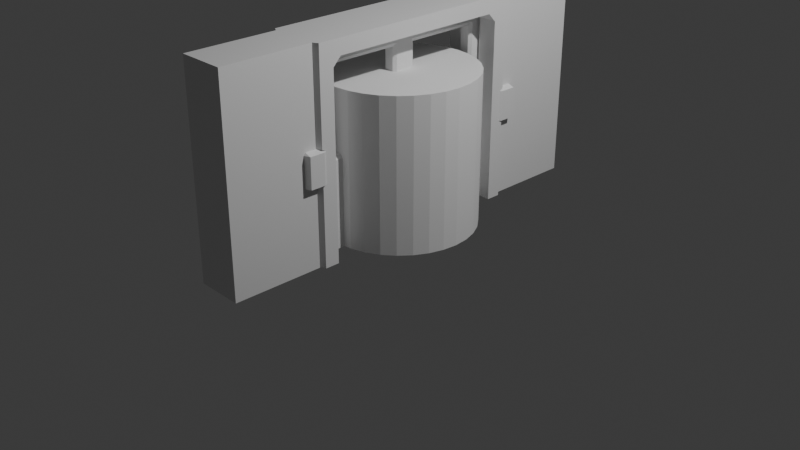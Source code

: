 # Source: Door_1.blend  (saved by Blender 5.2.45; exported with 4.5.12 LTS)
import bpy
from mathutils import Matrix  # noqa: F401  (used for matrix-valued properties, if any)

bpy.ops.wm.read_factory_settings(use_empty=True)
scene = bpy.context.scene
scene.name = 'Scene'

# ---- collections
col_collection = bpy.data.collections.new('Collection'); scene.collection.children.link(col_collection)

# ---- materials (node trees are filled in below, after node groups)
mat_material = bpy.data.materials.new('Material')
mat_material.alpha_threshold = 0.0
mat_material.use_backface_culling_lightprobe_volume = False
mat_material.roughness = 0.5
mat_material.line_color = (0.0, 0.0, 0.0, 1.0)

# ---- material node trees
mat_material.use_nodes = True; mat_material.node_tree.nodes.clear()
_N = mat_material.node_tree.nodes; _L = mat_material.node_tree.links
n0 = _N.new('ShaderNodeOutputMaterial'); n0.name = 'Material Output'; n0.location = (200, 100)
n1 = _N.new('ShaderNodeBsdfPrincipled'); n1.name = 'Principled BSDF'; n1.location = (-200, 100)
n1.inputs[10].default_value = 0.005
_L.new(n1.outputs[0], n0.inputs[0])
n0.is_active_output = True

# ---- world
world_world = bpy.data.worlds.new('World'); scene.world = world_world
world_world.use_nodes = True; world_world.node_tree.nodes.clear()
_N = world_world.node_tree.nodes; _L = world_world.node_tree.links
n0 = _N.new('ShaderNodeOutputWorld'); n0.name = 'World Output'; n0.location = (200, 100)
n1 = _N.new('ShaderNodeBackground'); n1.name = 'Background'; n1.location = (-200, 100)
n1.inputs[0].default_value = (0.05088, 0.05088, 0.05088, 1.0)
_L.new(n1.outputs[0], n0.inputs[0])
n0.is_active_output = True
world_world.color = (0.05088, 0.05088, 0.05088)
world_world.sun_shadow_jitter_overblur = 0.0

# ---- cameras
cam_camera = bpy.data.cameras.new('Camera')
cam_camera.clip_end = 100.0
cam_camera.ortho_scale = 7.314

# ---- lights
light_light = bpy.data.lights.new('Light', 'POINT')
light_light.energy = 1000.0
light_light.shadow_soft_size = 0.1

# ---- meshes
me_cube = bpy.data.meshes.new('Cube')
me_cube.from_pydata([(1.0, 1.0, -0.9946), (0.3333, 1.0, -0.9946), (1.0, 1.15, -0.9946), (1.0, 1.15, 0.875), (1.0, 1.0, 1.025), (1.0, 1.15, 1.025), (1.0, 0.0, 0.875), (1.0, 0.0, 1.025), (1.0, 0.9165, 0.875), (1.0, 1.0, 0.7915), (1.0, 1.083, 0.875), (1.0, 1.0, 0.9585), (0.3333, 1.15, -0.9946), (0.3333, 1.0, 1.025), (0.3333, 1.15, 1.025), (0.3333, 0.0, 1.025), (0.3333, 0.0, 0.875), (0.3333, 0.9165, 0.875), (0.3333, 1.0, 0.7915), (0.3333, 1.039, -0.9946), (0.3333, 0.0, 0.9138), (0.3333, 0.9553, 0.9138), (0.3333, 1.039, 0.8303), (0.3333, 2.11, -0.9946), (0.8245, 2.11, -0.9946), (0.8245, 2.11, 0.875), (0.3333, 2.11, 0.875), (0.3333, 2.11, 1.025), (0.8245, 2.11, 1.025), (0.3333, 1.179, -0.9946), (0.8245, 1.179, 0.875), (0.8245, 1.179, -0.9946), (0.3333, 1.179, 1.025), (0.8245, 1.179, 1.025), (0.0, 1.0, 1.025), (0.0, 1.15, -0.9946), (0.0, 1.15, 1.025), (0.0, 0.0, 1.025), (0.0, 2.11, -0.9946), (0.0, 1.039, -0.9946), (0.0, 0.0, 0.9138), (0.0, 0.9553, 0.9138), (0.0, 1.039, 0.8303), (0.0, 2.11, 0.875), (0.0, 2.11, 1.025), (0.0, 1.179, 1.025), (0.0, 1.179, -0.9946), (1.0, 1.11, -0.05978), (0.8245, 2.11, -0.05978), (0.3333, 2.11, -0.05978), (1.055, 1.139, -0.05978), (0.0, 2.11, -0.05978), (1.0, 1.0, -0.07182), (0.3333, 1.0, -0.07182), (0.3333, 1.039, -0.05242), (0.0, 1.039, -0.05242), (1.055, 1.139, 0.0959), (1.0, 1.11, 0.0959), (0.8245, 2.11, 0.0959), (0.3333, 2.11, 0.0959), (0.0, 2.11, 0.0959), (1.0, 1.0, -0.5332), (0.3333, 1.0, -0.5332), (0.3333, 1.039, -0.5235), (0.0, 1.039, -0.5235), (1.0, 1.11, -0.2027), (0.8245, 2.11, -0.2027), (0.3333, 2.11, -0.2027), (0.0, 2.11, -0.2027), (1.055, 1.139, -0.2027), (0.8245, 1.294, -0.9946), (0.3333, 1.294, 1.025), (0.3333, 1.294, -0.9946), (0.8245, 1.294, 0.875), (0.8245, 1.294, 1.025), (0.0, 1.294, 1.025), (0.0, 1.294, -0.9946), (1.055, 1.294, -0.05978), (1.055, 1.294, 0.0959), (1.055, 1.294, -0.2027), (0.8245, 1.179, 0.1173), (1.0, 1.15, 0.1173), (0.8245, 2.11, 0.1173), (0.3333, 2.11, 0.1173), (0.0, 2.11, 0.1173), (0.8245, 1.294, 0.1173), (1.0, 1.15, -0.2186), (0.8245, 2.11, -0.2186), (0.3333, 2.11, -0.2186), (0.0, 2.11, -0.2186), (0.8245, 1.179, -0.2186), (0.8245, 1.294, -0.2186), (0.8245, 1.313, -0.9946), (0.3333, 1.313, 1.025), (0.0, 1.313, 1.025), (0.0, 1.313, -0.9946), (0.8245, 1.313, -0.05978), (0.8245, 1.313, 0.0959), (0.8245, 1.313, -0.2027), (0.3333, 1.313, -0.9946), (0.8245, 1.313, 0.875), (0.8245, 1.313, 1.025), (0.8245, 1.313, 0.1173), (0.8245, 1.313, -0.2186)], [], [(4, 13, 15, 7), (8, 6, 16, 17), (17, 16, 20, 21), (13, 4, 5, 14), (8, 17, 18, 9), (18, 17, 21, 22), (25, 26, 27, 28), (8, 9, 10, 11), (62, 1, 0, 61), (10, 9, 52, 61, 0, 2, 86, 65, 47, 57, 81, 3), (11, 10, 3, 5, 4), (6, 8, 11, 4, 7), (34, 13, 14, 36), (0, 1, 12, 2), (83, 26, 25, 82), (103, 92, 24, 87), (94, 93, 27, 44), (64, 39, 19, 63), (53, 18, 22, 54), (84, 43, 26, 83), (92, 99, 23, 24), (101, 100, 25, 28), (93, 101, 28, 27), (14, 5, 33, 32), (5, 3, 30, 33), (2, 12, 29, 31), (36, 14, 32, 45), (86, 2, 31, 90), (35, 12, 19, 39), (12, 35, 46, 29), (26, 43, 44, 27), (21, 20, 40, 41), (21, 41, 42, 22), (99, 95, 38, 23), (13, 34, 37, 15), (57, 47, 50, 56), (68, 51, 49, 67), (97, 96, 48, 58), (67, 49, 48, 66), (62, 53, 54, 63), (42, 55, 54, 22), (18, 53, 52, 9), (102, 97, 58, 82), (81, 57, 56, 80), (51, 60, 59, 49), (49, 59, 58, 48), (1, 62, 63, 19), (55, 64, 63, 54), (53, 62, 61, 52), (88, 67, 66, 87), (89, 68, 67, 88), (47, 65, 69, 50), (96, 98, 66, 48), (50, 69, 79, 77), (80, 56, 78, 85), (56, 50, 77, 78), (29, 46, 76, 72), (32, 33, 74, 71), (33, 30, 73, 74), (31, 29, 72, 70), (45, 32, 71, 75), (90, 31, 70, 91), (30, 80, 85, 73), (3, 81, 80, 30), (100, 102, 82, 25), (60, 84, 83, 59), (59, 83, 82, 58), (69, 90, 91, 79), (38, 89, 88, 23), (23, 88, 87, 24), (65, 86, 90, 69), (98, 103, 87, 66), (79, 91, 98), (73, 85, 102, 100), (77, 79, 98, 96), (102, 85, 97), (78, 77, 96, 97), (72, 76, 95, 99), (71, 74, 101, 93), (74, 73, 100, 101), (70, 72, 99, 92), (75, 71, 93, 94), (91, 70, 92, 103), (85, 78, 97), (103, 98, 91)])
_uv = me_cube.uv_layers.new(name='UVMap')
_uv.uv.foreach_set('vector', [0.625, 0.5, 0.7083, 0.5, 0.7083, 0.625, 0.625, 0.625, 0.625, 0.5104, 0.625, 0.625, 0.625, 0.4583, 0.625, 0.421, 0.625, 0.421, 0.625, 0.4583, 0.625, 0.4583, 0.625, 0.421, 0.7083, 0.5, 0.625, 0.5, 0.625, 0.5, 0.7083, 0.5, 0.625, 0.5104, 0.625, 0.421, 0.6163, 0.4167, 0.6172, 0.5, 0.6163, 0.4167, 0.625, 0.421, 0.625, 0.421, 0.6163, 0.4167, 0.625, 0.5, 0.625, 0.4167, 0.625, 0.4167, 0.625, 0.5, 0.625, 0.5104, 0.6172, 0.5, 0.625, 0.5, 0.625, 0.5, 0.4353, 0.4167, 0.375, 0.4167, 0.375, 0.5, 0.4355, 0.5, 0.625, 0.5, 0.6172, 0.5, 0.4961, 0.5, 0.4355, 0.5, 0.375, 0.5, 0.375, 0.5, 0.4788, 0.5, 0.4809, 0.5, 0.5, 0.5, 0.5208, 0.5, 0.5237, 0.5, 0.625, 0.5, 0.625, 0.5, 0.625, 0.5, 0.625, 0.5, 0.625, 0.5, 0.625, 0.5, 0.625, 0.625, 0.625, 0.5104, 0.625, 0.5, 0.625, 0.5, 0.625, 0.625, 0.75, 0.5, 0.7083, 0.5, 0.7083, 0.5, 0.75, 0.5, 0.375, 0.5, 0.2917, 0.5, 0.2917, 0.5, 0.375, 0.5, 0.5237, 0.4167, 0.625, 0.4167, 0.625, 0.5, 0.5237, 0.5, 0.4788, 0.5, 0.375, 0.5, 0.375, 0.5, 0.4788, 0.5, 0.75, 0.5, 0.7083, 0.5, 0.7083, 0.5, 0.75, 0.5, 0.4352, 0.375, 0.375, 0.375, 0.375, 0.4167, 0.4353, 0.4167, 0.4957, 0.4167, 0.6163, 0.4167, 0.6163, 0.4167, 0.4957, 0.4167, 0.5237, 0.375, 0.625, 0.375, 0.625, 0.4167, 0.5237, 0.4167, 0.375, 0.5, 0.2917, 0.5, 0.2917, 0.5, 0.375, 0.5, 0.625, 0.5, 0.625, 0.5, 0.625, 0.5, 0.625, 0.5, 0.7083, 0.5, 0.625, 0.5, 0.625, 0.5, 0.7083, 0.5, 0.7083, 0.5, 0.625, 0.5, 0.625, 0.5, 0.7083, 0.5, 0.625, 0.5, 0.625, 0.5, 0.625, 0.5, 0.625, 0.5, 0.375, 0.5, 0.2917, 0.5, 0.2917, 0.5, 0.375, 0.5, 0.75, 0.5, 0.7083, 0.5, 0.7083, 0.5, 0.75, 0.5, 0.4788, 0.5, 0.375, 0.5, 0.375, 0.5, 0.4788, 0.5, 0.0, 0.0, 0.0, 0.0, 0.375, 0.4167, 0.375, 0.375, 0.0, 0.0, 0.0, 0.0, 0.0, 0.0, 0.0, 0.0, 0.625, 0.4167, 0.625, 0.375, 0.625, 0.375, 0.625, 0.4167, 0.625, 0.421, 0.625, 0.4583, 0.625, 0.375, 0.625, 0.3763, 0.625, 0.421, 0.625, 0.3763, 0.6159, 0.375, 0.6163, 0.4167, 0.0, 0.0, 0.0, 0.0, 0.0, 0.0, 0.0, 0.0, 0.7083, 0.5, 0.75, 0.5, 0.75, 0.625, 0.7083, 0.625, 0.5208, 0.5, 0.5, 0.5, 0.5, 0.5, 0.5208, 0.5, 0.4809, 0.375, 0.5, 0.375, 0.5, 0.4167, 0.4809, 0.4167, 0.5208, 0.5, 0.5, 0.5, 0.5, 0.5, 0.5208, 0.5, 0.4809, 0.4167, 0.5, 0.4167, 0.5, 0.5, 0.4809, 0.5, 0.4353, 0.4167, 0.4957, 0.4167, 0.4957, 0.4167, 0.4353, 0.4167, 0.6159, 0.375, 0.4954, 0.375, 0.4957, 0.4167, 0.6163, 0.4167, 0.6163, 0.4167, 0.4957, 0.4167, 0.4961, 0.5, 0.6172, 0.5, 0.5237, 0.5, 0.5208, 0.5, 0.5208, 0.5, 0.5237, 0.5, 0.5237, 0.5, 0.5208, 0.5, 0.5208, 0.5, 0.5237, 0.5, 0.5, 0.375, 0.5208, 0.375, 0.5208, 0.4167, 0.5, 0.4167, 0.5, 0.4167, 0.5208, 0.4167, 0.5208, 0.5, 0.5, 0.5, 0.375, 0.4167, 0.4353, 0.4167, 0.4353, 0.4167, 0.375, 0.4167, 0.4954, 0.375, 0.4352, 0.375, 0.4353, 0.4167, 0.4957, 0.4167, 0.4957, 0.4167, 0.4353, 0.4167, 0.4355, 0.5, 0.4961, 0.5, 0.4788, 0.4167, 0.4809, 0.4167, 0.4809, 0.5, 0.4788, 0.5, 0.4788, 0.375, 0.4809, 0.375, 0.4809, 0.4167, 0.4788, 0.4167, 0.5, 0.5, 0.4809, 0.5, 0.4809, 0.5, 0.5, 0.5, 0.5, 0.5, 0.4809, 0.5, 0.4809, 0.5, 0.5, 0.5, 0.5, 0.5, 0.4809, 0.5, 0.4809, 0.5, 0.5, 0.5, 0.5237, 0.5, 0.5208, 0.5, 0.5208, 0.5, 0.5237, 0.5, 0.5208, 0.5, 0.5, 0.5, 0.5, 0.5, 0.5208, 0.5, 0.0, 0.0, 0.0, 0.0, 0.0, 0.0, 0.0, 0.0, 0.7083, 0.5, 0.625, 0.5, 0.625, 0.5, 0.7083, 0.5, 0.625, 0.5, 0.625, 0.5, 0.625, 0.5, 0.625, 0.5, 0.375, 0.5, 0.2917, 0.5, 0.2917, 0.5, 0.375, 0.5, 0.75, 0.5, 0.7083, 0.5, 0.7083, 0.5, 0.75, 0.5, 0.4788, 0.5, 0.375, 0.5, 0.375, 0.5, 0.4788, 0.5, 0.625, 0.5, 0.5237, 0.5, 0.5237, 0.5, 0.625, 0.5, 0.625, 0.5, 0.5237, 0.5, 0.5237, 0.5, 0.625, 0.5, 0.625, 0.5, 0.5237, 0.5, 0.5237, 0.5, 0.625, 0.5, 0.5208, 0.375, 0.5237, 0.375, 0.5237, 0.4167, 0.5208, 0.4167, 0.5208, 0.4167, 0.5237, 0.4167, 0.5237, 0.5, 0.5208, 0.5, 0.4809, 0.5, 0.4788, 0.5, 0.4788, 0.5, 0.4809, 0.5, 0.375, 0.375, 0.4788, 0.375, 0.4788, 0.4167, 0.375, 0.4167, 0.375, 0.4167, 0.4788, 0.4167, 0.4788, 0.5, 0.375, 0.5, 0.4809, 0.5, 0.4788, 0.5, 0.4788, 0.5, 0.4809, 0.5, 0.4809, 0.5, 0.4788, 0.5, 0.4788, 0.5, 0.4809, 0.5, 0.4809, 0.5, 0.4788, 0.5, 0.4809, 0.5, 0.625, 0.5, 0.5237, 0.5, 0.5237, 0.5, 0.625, 0.5, 0.5, 0.5, 0.4809, 0.5, 0.4809, 0.5, 0.5, 0.5, 0.5237, 0.5, 0.5237, 0.5, 0.5208, 0.5, 0.5208, 0.5, 0.5, 0.5, 0.5, 0.5, 0.5208, 0.5, 0.0, 0.0, 0.0, 0.0, 0.0, 0.0, 0.0, 0.0, 0.7083, 0.5, 0.625, 0.5, 0.625, 0.5, 0.7083, 0.5, 0.625, 0.5, 0.625, 0.5, 0.625, 0.5, 0.625, 0.5, 0.375, 0.5, 0.2917, 0.5, 0.2917, 0.5, 0.375, 0.5, 0.75, 0.5, 0.7083, 0.5, 0.7083, 0.5, 0.75, 0.5, 0.4788, 0.5, 0.375, 0.5, 0.375, 0.5, 0.4788, 0.5, 0.5237, 0.5, 0.5208, 0.5, 0.5208, 0.5, 0.4788, 0.5, 0.4809, 0.5, 0.4788, 0.5])
me_cube.materials.append(mat_material)
me_cube.use_mirror_vertex_groups = False
me_cube.update()
me_cylinder = bpy.data.meshes.new('Cylinder')
me_cylinder.from_pydata([(0.0, 1.0, -1.0), (0.0, 1.0, 1.0), (0.1951, 0.9808, -1.0), (0.1951, 0.9808, 1.0), (0.3827, 0.9239, -1.0), (0.3827, 0.9239, 1.0), (0.5556, 0.8315, -1.0), (0.5556, 0.8315, 1.0), (0.7071, 0.7071, -1.0), (0.7071, 0.7071, 1.0), (0.8315, 0.5556, -1.0), (0.8315, 0.5556, 1.0), (0.9239, 0.3827, -1.0), (0.9239, 0.3827, 1.0), (0.9808, 0.1951, -1.0), (0.9808, 0.1951, 1.0), (1.0, 0.0, -1.0), (1.0, 0.0, 1.0), (0.9808, -0.1951, -1.0), (0.9808, -0.1951, 1.0), (0.9239, -0.3827, -1.0), (0.9239, -0.3827, 1.0), (0.8315, -0.5556, -1.0), (0.8315, -0.5556, 1.0), (0.7071, -0.7071, -1.0), (0.7071, -0.7071, 1.0), (0.5556, -0.8315, -1.0), (0.5556, -0.8315, 1.0), (0.3827, -0.9239, -1.0), (0.3827, -0.9239, 1.0), (0.1951, -0.9808, -1.0), (0.1951, -0.9808, 1.0), (0.0, -1.0, -1.0), (0.0, -1.0, 1.0), (-0.1951, -0.9808, -1.0), (-0.1951, -0.9808, 1.0), (-0.3827, -0.9239, -1.0), (-0.3827, -0.9239, 1.0), (-0.5556, -0.8315, -1.0), (-0.5556, -0.8315, 1.0), (-0.7071, -0.7071, -1.0), (-0.7071, -0.7071, 1.0), (-0.8315, -0.5556, -1.0), (-0.8315, -0.5556, 1.0), (-0.9239, -0.3827, -1.0), (-0.9239, -0.3827, 1.0), (-0.9808, -0.1951, -1.0), (-0.9808, -0.1951, 1.0), (-1.0, 0.0, -1.0), (-1.0, 0.0, 1.0), (-0.9808, 0.1951, -1.0), (-0.9808, 0.1951, 1.0), (-0.9239, 0.3827, -1.0), (-0.9239, 0.3827, 1.0), (-0.8315, 0.5556, -1.0), (-0.8315, 0.5556, 1.0), (-0.7071, 0.7071, -1.0), (-0.7071, 0.7071, 1.0), (-0.5556, 0.8315, -1.0), (-0.5556, 0.8315, 1.0), (-0.3827, 0.9239, -1.0), (-0.3827, 0.9239, 1.0), (-0.1951, 0.9808, -1.0), (-0.1951, 0.9808, 1.0)], [], [(0, 1, 3, 2), (2, 3, 5, 4), (4, 5, 7, 6), (6, 7, 9, 8), (8, 9, 11, 10), (10, 11, 13, 12), (12, 13, 15, 14), (14, 15, 17, 16), (16, 17, 19, 18), (18, 19, 21, 20), (20, 21, 23, 22), (22, 23, 25, 24), (24, 25, 27, 26), (26, 27, 29, 28), (28, 29, 31, 30), (30, 31, 33, 32), (32, 33, 35, 34), (34, 35, 37, 36), (36, 37, 39, 38), (38, 39, 41, 40), (40, 41, 43, 42), (42, 43, 45, 44), (44, 45, 47, 46), (46, 47, 49, 48), (48, 49, 51, 50), (50, 51, 53, 52), (52, 53, 55, 54), (54, 55, 57, 56), (56, 57, 59, 58), (58, 59, 61, 60), (3, 1, 63, 61, 59, 57, 55, 53, 51, 49, 47, 45, 43, 41, 39, 37, 35, 33, 31, 29, 27, 25, 23, 21, 19, 17, 15, 13, 11, 9, 7, 5), (60, 61, 63, 62), (62, 63, 1, 0), (0, 2, 4, 6, 8, 10, 12, 14, 16, 18, 20, 22, 24, 26, 28, 30, 32, 34, 36, 38, 40, 42, 44, 46, 48, 50, 52, 54, 56, 58, 60, 62)])
_uv = me_cylinder.uv_layers.new(name='UVMap')
_uv.uv.foreach_set('vector', [1.0, 0.5, 1.0, 1.0, 0.9688, 1.0, 0.9688, 0.5, 0.9688, 0.5, 0.9688, 1.0, 0.9375, 1.0, 0.9375, 0.5, 0.9375, 0.5, 0.9375, 1.0, 0.9062, 1.0, 0.9062, 0.5, 0.9062, 0.5, 0.9062, 1.0, 0.875, 1.0, 0.875, 0.5, 0.875, 0.5, 0.875, 1.0, 0.8438, 1.0, 0.8438, 0.5, 0.8438, 0.5, 0.8438, 1.0, 0.8125, 1.0, 0.8125, 0.5, 0.8125, 0.5, 0.8125, 1.0, 0.7812, 1.0, 0.7812, 0.5, 0.7812, 0.5, 0.7812, 1.0, 0.75, 1.0, 0.75, 0.5, 0.75, 0.5, 0.75, 1.0, 0.7188, 1.0, 0.7188, 0.5, 0.7188, 0.5, 0.7188, 1.0, 0.6875, 1.0, 0.6875, 0.5, 0.6875, 0.5, 0.6875, 1.0, 0.6562, 1.0, 0.6562, 0.5, 0.6562, 0.5, 0.6562, 1.0, 0.625, 1.0, 0.625, 0.5, 0.625, 0.5, 0.625, 1.0, 0.5938, 1.0, 0.5938, 0.5, 0.5938, 0.5, 0.5938, 1.0, 0.5625, 1.0, 0.5625, 0.5, 0.5625, 0.5, 0.5625, 1.0, 0.5312, 1.0, 0.5312, 0.5, 0.5312, 0.5, 0.5312, 1.0, 0.5, 1.0, 0.5, 0.5, 0.5, 0.5, 0.5, 1.0, 0.4688, 1.0, 0.4688, 0.5, 0.4688, 0.5, 0.4688, 1.0, 0.4375, 1.0, 0.4375, 0.5, 0.4375, 0.5, 0.4375, 1.0, 0.4062, 1.0, 0.4062, 0.5, 0.4062, 0.5, 0.4062, 1.0, 0.375, 1.0, 0.375, 0.5, 0.375, 0.5, 0.375, 1.0, 0.3438, 1.0, 0.3438, 0.5, 0.3438, 0.5, 0.3438, 1.0, 0.3125, 1.0, 0.3125, 0.5, 0.3125, 0.5, 0.3125, 1.0, 0.2812, 1.0, 0.2812, 0.5, 0.2812, 0.5, 0.2812, 1.0, 0.25, 1.0, 0.25, 0.5, 0.25, 0.5, 0.25, 1.0, 0.2188, 1.0, 0.2188, 0.5, 0.2188, 0.5, 0.2188, 1.0, 0.1875, 1.0, 0.1875, 0.5, 0.1875, 0.5, 0.1875, 1.0, 0.1562, 1.0, 0.1562, 0.5, 0.1562, 0.5, 0.1562, 1.0, 0.125, 1.0, 0.125, 0.5, 0.125, 0.5, 0.125, 1.0, 0.09375, 1.0, 0.09375, 0.5, 0.09375, 0.5, 0.09375, 1.0, 0.0625, 1.0, 0.0625, 0.5, 0.2968, 0.4854, 0.25, 0.49, 0.2032, 0.4854, 0.1582, 0.4717, 0.1167, 0.4496, 0.08029, 0.4197, 0.05045, 0.3833, 0.02827, 0.3418, 0.01461, 0.2968, 0.01, 0.25, 0.01461, 0.2032, 0.02827, 0.1582, 0.05045, 0.1167, 0.08029, 0.08029, 0.1167, 0.05045, 0.1582, 0.02827, 0.2032, 0.01461, 0.25, 0.01, 0.2968, 0.01461, 0.3418, 0.02827, 0.3833, 0.05045, 0.4197, 0.08029, 0.4496, 0.1167, 0.4717, 0.1582, 0.4854, 0.2032, 0.49, 0.25, 0.4854, 0.2968, 0.4717, 0.3418, 0.4496, 0.3833, 0.4197, 0.4197, 0.3833, 0.4496, 0.3418, 0.4717, 0.0625, 0.5, 0.0625, 1.0, 0.03125, 1.0, 0.03125, 0.5, 0.03125, 0.5, 0.03125, 1.0, 0.0, 1.0, 0.0, 0.5, 0.75, 0.49, 0.7968, 0.4854, 0.8418, 0.4717, 0.8833, 0.4496, 0.9197, 0.4197, 0.9496, 0.3833, 0.9717, 0.3418, 0.9854, 0.2968, 0.99, 0.25, 0.9854, 0.2032, 0.9717, 0.1582, 0.9496, 0.1167, 0.9197, 0.08029, 0.8833, 0.05045, 0.8418, 0.02827, 0.7968, 0.01461, 0.75, 0.01, 0.7032, 0.01461, 0.6582, 0.02827, 0.6167, 0.05045, 0.5803, 0.08029, 0.5504, 0.1167, 0.5283, 0.1582, 0.5146, 0.2032, 0.51, 0.25, 0.5146, 0.2968, 0.5283, 0.3418, 0.5504, 0.3833, 0.5803, 0.4197, 0.6167, 0.4496, 0.6582, 0.4717, 0.7032, 0.4854])
me_cylinder.update()
me_cube_001 = bpy.data.meshes.new('Cube.001')
me_cube_001.from_pydata([(1.0, -1.0, -1.0), (1.0, -1.0, 1.0), (1.0, 1.0, -1.0), (1.0, 1.0, 1.0), (1.0, 0.842, -1.0), (1.0, -0.801, 1.0), (1.0, 1.09, -1.0), (1.0, 1.09, 1.0), (0.0, -0.7997, 1.0), (1.299, 1.122, -1.0), (1.299, 1.122, 1.0), (0.341, -0.7997, 1.0), (1.299, 1.161, -1.0), (1.299, 1.161, 1.0), (1.0, -0.801, -1.0), (0.3333, 1.0, -1.0), (0.3333, -1.0, -1.0), (0.3333, -1.0, 1.0), (0.4332, 1.005, 1.0), (0.0, 1.005, 1.0), (0.3333, 1.09, -1.0), (0.0, 1.101, 1.0), (0.4332, 1.122, -1.0), (0.4332, 1.101, 1.0), (0.4332, 1.161, -1.0), (0.4332, 1.161, 1.0), (1.018, 1.161, -1.0), (0.3333, -0.9501, -1.0), (0.3333, -0.9501, 1.0), (1.018, 1.122, -1.0), (0.0, 1.0, -1.0), (0.7834, 1.09, -1.0), (0.0, 1.09, -1.0), (0.7834, 1.0, -1.0), (0.0, 1.122, -1.0), (1.018, 1.161, 1.0), (0.0, 1.161, -1.0), (0.0, 1.161, 1.0), (1.0, -0.951, 1.0), (0.0, -0.9501, -1.0), (0.0, -0.9501, 1.0), (1.0, -0.951, -1.0), (0.0, 0.8469, 1.0), (0.4251, 0.8469, 1.0), (1.0, 0.842, 1.0), (1.0, 1.0, 0.8786), (1.0, -1.0, 0.8786), (1.0, -0.801, 0.8786), (1.0, 1.09, 0.8786), (1.299, 1.122, 0.8786), (1.299, 1.161, 0.8786), (0.4332, 1.161, 0.8786), (1.018, 1.161, 0.8786), (0.3333, -1.0, 0.8786), (0.3333, -0.9501, 0.8786), (0.0, -0.9501, 0.8786), (1.0, -0.951, 0.8786), (0.0, 1.161, 0.8786), (1.0, 0.842, 0.8786), (1.0, 1.0, -0.08068), (1.0, -1.0, -0.08068), (1.0, -0.801, -0.08068), (1.0, 1.09, -0.08068), (1.299, 1.122, -0.08068), (1.299, 1.161, -0.08068), (0.4332, 1.161, -0.08068), (1.018, 1.161, -0.08068), (0.3333, -1.0, -0.08068), (0.3333, -0.9501, -0.08068), (0.0, -0.9501, -0.08068), (1.0, -0.951, -0.08068), (0.0, 1.161, -0.08068), (1.0, 0.842, -0.08068), (0.6561, -0.7393, 0.8426), (0.6561, 0.7804, 0.8426), (0.6561, -0.7393, -0.04467), (0.6561, 0.7804, -0.04467), (0.0, -0.7393, 0.8426), (0.0, 0.7804, 0.8426), (0.0, -0.7393, -0.04467), (0.0, 0.7804, -0.04467)], [], [(56, 38, 1, 46), (15, 33, 2, 4, 14, 41, 0, 16, 27), (28, 11, 8, 40), (43, 44, 3, 18), (58, 44, 5, 47), (59, 2, 6, 62), (28, 38, 5, 11), (7, 23, 18, 3), (23, 21, 19, 18), (62, 6, 9, 63), (7, 35, 25, 23), (43, 18, 19, 42), (52, 35, 13, 50), (63, 9, 12, 64), (29, 22, 24, 26), (25, 37, 21, 23), (57, 37, 25, 51), (6, 31, 29, 9), (31, 20, 22, 29), (2, 33, 31, 6), (51, 25, 35, 52), (33, 15, 20, 31), (53, 17, 28, 54), (11, 43, 42, 8), (46, 1, 17, 53), (9, 29, 26, 12), (47, 5, 38, 56), (30, 15, 27, 39), (13, 35, 7, 10), (54, 28, 40, 55), (15, 30, 32, 20), (20, 32, 34, 22), (1, 38, 28, 17), (22, 34, 36, 24), (45, 3, 44, 58), (11, 5, 44, 43), (59, 45, 58, 72), (68, 54, 55, 69), (61, 47, 56, 70), (60, 46, 53, 67), (67, 53, 54, 68), (65, 51, 52, 66), (71, 57, 51, 65), (10, 49, 50, 13), (66, 52, 50, 64), (7, 48, 49, 10), (3, 45, 48, 7), (70, 56, 46, 60), (41, 70, 60, 0), (4, 72, 61, 14), (26, 66, 64, 12), (36, 71, 65, 24), (24, 65, 66, 26), (16, 67, 68, 27), (0, 60, 67, 16), (14, 61, 70, 41), (27, 68, 69, 39), (2, 59, 72, 4), (49, 63, 64, 50), (48, 62, 63, 49), (45, 59, 62, 48), (61, 72, 76, 75), (47, 61, 75, 73), (72, 58, 74, 76), (58, 47, 73, 74), (75, 76, 80, 79), (73, 75, 79, 77), (76, 74, 78, 80), (74, 73, 77, 78)])
_uv = me_cube_001.uv_layers.new(name='UVMap')
_uv.uv.foreach_set('vector', [0.6098, 0.7439, 0.625, 0.7439, 0.625, 0.75, 0.6098, 0.75, 0.2917, 0.5, 0.3479, 0.5, 0.375, 0.5, 0.375, 0.5197, 0.375, 0.7251, 0.375, 0.7439, 0.375, 0.75, 0.2917, 0.75, 0.2917, 0.7438, 0.625, 0.8333, 0.625, 0.8013, 0.625, 0.8365, 0.625, 0.875, 0.625, 0.4504, 0.625, 0.5197, 0.625, 0.5, 0.625, 0.4167, 0.6098, 0.5197, 0.625, 0.5197, 0.625, 0.7251, 0.6098, 0.7251, 0.4899, 0.5, 0.375, 0.5, 0.375, 0.5, 0.4899, 0.5, 0.625, 0.8333, 0.625, 0.7439, 0.625, 0.7251, 0.625, 0.8013, 0.625, 0.5, 0.625, 0.4167, 0.625, 0.4167, 0.625, 0.5, 0.625, 0.4167, 0.625, 0.375, 0.625, 0.375, 0.625, 0.4167, 0.4899, 0.5, 0.375, 0.5, 0.375, 0.5, 0.4899, 0.5, 0.625, 0.5, 0.625, 0.4729, 0.625, 0.4167, 0.625, 0.4167, 0.625, 0.4504, 0.625, 0.4167, 0.625, 0.375, 0.625, 0.4155, 0.6098, 0.4729, 0.625, 0.4729, 0.625, 0.5, 0.6098, 0.5, 0.4899, 0.5, 0.375, 0.5, 0.375, 0.5, 0.4899, 0.5, 0.3479, 0.5, 0.2917, 0.5, 0.2917, 0.5, 0.3479, 0.5, 0.625, 0.4167, 0.625, 0.375, 0.625, 0.375, 0.625, 0.4167, 0.6098, 0.375, 0.625, 0.375, 0.625, 0.4167, 0.6098, 0.4167, 0.375, 0.5, 0.3479, 0.5, 0.3479, 0.5, 0.375, 0.5, 0.3479, 0.5, 0.2917, 0.5, 0.2917, 0.5, 0.3479, 0.5, 0.375, 0.5, 0.3479, 0.5, 0.3479, 0.5, 0.375, 0.5, 0.6098, 0.4167, 0.625, 0.4167, 0.625, 0.4729, 0.6098, 0.4729, 0.3479, 0.5, 0.2917, 0.5, 0.2917, 0.5, 0.3479, 0.5, 0.6098, 0.8333, 0.625, 0.8333, 0.625, 0.8333, 0.6098, 0.8333, 0.625, 0.8013, 0.625, 0.4504, 0.625, 0.4155, 0.625, 0.8365, 0.6098, 0.75, 0.625, 0.75, 0.625, 0.8333, 0.6098, 0.8333, 0.375, 0.5, 0.3479, 0.5, 0.3479, 0.5, 0.375, 0.5, 0.6098, 0.7251, 0.625, 0.7251, 0.625, 0.7439, 0.6098, 0.7439, 0.25, 0.5, 0.2917, 0.5, 0.2917, 0.75, 0.25, 0.7469, 0.625, 0.5, 0.625, 0.4729, 0.625, 0.5, 0.625, 0.5, 0.6098, 0.8333, 0.625, 0.8333, 0.625, 0.875, 0.6098, 0.875, 0.2917, 0.5, 0.25, 0.5, 0.25, 0.5, 0.2917, 0.5, 0.2917, 0.5, 0.25, 0.5, 0.25, 0.5, 0.2917, 0.5, 0.625, 0.75, 0.625, 0.7439, 0.625, 0.8333, 0.625, 0.8333, 0.2917, 0.5, 0.25, 0.5, 0.25, 0.5, 0.2917, 0.5, 0.6098, 0.5, 0.625, 0.5, 0.625, 0.5197, 0.6098, 0.5197, 0.625, 0.8013, 0.625, 0.7251, 0.625, 0.5197, 0.625, 0.4504, 0.4899, 0.5, 0.6098, 0.5, 0.6098, 0.5197, 0.4899, 0.5197, 0.4899, 0.8333, 0.6098, 0.8333, 0.6098, 0.875, 0.4899, 0.875, 0.4899, 0.7251, 0.6098, 0.7251, 0.6098, 0.7439, 0.4899, 0.7439, 0.4899, 0.75, 0.6098, 0.75, 0.6098, 0.8333, 0.4899, 0.8333, 0.4899, 0.8333, 0.6098, 0.8333, 0.6098, 0.8333, 0.4899, 0.8333, 0.4899, 0.4167, 0.6098, 0.4167, 0.6098, 0.4729, 0.4899, 0.4729, 0.4899, 0.375, 0.6098, 0.375, 0.6098, 0.4167, 0.4899, 0.4167, 0.625, 0.5, 0.6098, 0.5, 0.6098, 0.5, 0.625, 0.5, 0.4899, 0.4729, 0.6098, 0.4729, 0.6098, 0.5, 0.4899, 0.5, 0.625, 0.5, 0.6098, 0.5, 0.6098, 0.5, 0.625, 0.5, 0.625, 0.5, 0.6098, 0.5, 0.6098, 0.5, 0.625, 0.5, 0.4899, 0.7439, 0.6098, 0.7439, 0.6098, 0.75, 0.4899, 0.75, 0.375, 0.7439, 0.4899, 0.7439, 0.4899, 0.75, 0.375, 0.75, 0.375, 0.5197, 0.4899, 0.5197, 0.4899, 0.7251, 0.375, 0.7251, 0.375, 0.4729, 0.4899, 0.4729, 0.4899, 0.5, 0.375, 0.5, 0.375, 0.375, 0.4899, 0.375, 0.4899, 0.4167, 0.375, 0.4167, 0.375, 0.4167, 0.4899, 0.4167, 0.4899, 0.4729, 0.375, 0.4729, 0.375, 0.8333, 0.4899, 0.8333, 0.4899, 0.8333, 0.375, 0.8333, 0.375, 0.75, 0.4899, 0.75, 0.4899, 0.8333, 0.375, 0.8333, 0.375, 0.7251, 0.4899, 0.7251, 0.4899, 0.7439, 0.375, 0.7439, 0.375, 0.8333, 0.4899, 0.8333, 0.4899, 0.875, 0.375, 0.875, 0.375, 0.5, 0.4899, 0.5, 0.4899, 0.5197, 0.375, 0.5197, 0.6098, 0.5, 0.4899, 0.5, 0.4899, 0.5, 0.6098, 0.5, 0.6098, 0.5, 0.4899, 0.5, 0.4899, 0.5, 0.6098, 0.5, 0.6098, 0.5, 0.4899, 0.5, 0.4899, 0.5, 0.6098, 0.5, 0.4899, 0.7251, 0.4899, 0.5197, 0.4899, 0.5197, 0.4899, 0.7251, 0.6098, 0.7251, 0.4899, 0.7251, 0.4899, 0.7251, 0.6098, 0.7251, 0.4899, 0.5197, 0.6098, 0.5197, 0.6098, 0.5197, 0.4899, 0.5197, 0.6098, 0.5197, 0.6098, 0.7251, 0.6098, 0.7251, 0.6098, 0.5197, 0.4899, 0.7251, 0.4899, 0.5197, 0.4899, 0.5197, 0.4899, 0.7251, 0.6098, 0.7251, 0.4899, 0.7251, 0.4899, 0.7251, 0.6098, 0.7251, 0.4899, 0.5197, 0.6098, 0.5197, 0.6098, 0.5197, 0.4899, 0.5197, 0.6098, 0.5197, 0.6098, 0.7251, 0.6098, 0.7251, 0.6098, 0.5197])
me_cube_001.update()
me_cube_002 = bpy.data.meshes.new('Cube.002')
me_cube_002.from_pydata([(1.0, -1.0, -1.0), (1.0, -1.0, 1.0), (1.0, 1.0, -1.0), (1.0, 1.0, 1.0), (1.0, 0.842, -1.0), (1.0, -0.801, 1.0), (1.0, 1.09, -1.0), (1.0, 1.09, 1.0), (0.0, -0.7997, 1.0), (1.299, 1.122, -1.0), (1.299, 1.122, 1.0), (0.341, -0.7997, 1.0), (1.299, 1.161, -1.0), (1.299, 1.161, 1.0), (1.0, -0.801, -1.0), (0.3333, 1.0, -1.0), (0.3333, -1.0, -1.0), (0.3333, -1.0, 1.0), (0.4332, 1.005, 1.0), (0.0, 1.005, 1.0), (0.3333, 1.09, -1.0), (0.0, 1.101, 1.0), (0.4332, 1.122, -1.0), (0.4332, 1.101, 1.0), (0.4332, 1.161, -1.0), (0.4332, 1.161, 1.0), (1.018, 1.161, -1.0), (0.3333, -1.045, -1.0), (0.3333, -1.045, 1.0), (1.018, 1.122, -1.0), (0.0, 1.0, -1.0), (0.7834, 1.09, -1.0), (0.0, 1.09, -1.0), (0.7834, 1.0, -1.0), (0.0, 1.122, -1.0), (1.018, 1.161, 1.0), (0.0, 1.161, -1.0), (0.0, 1.161, 1.0), (1.0, -0.951, 1.0), (0.0, -1.045, -1.0), (0.0, -1.045, 1.0), (1.0, -0.951, -1.0), (0.0, 0.8469, 1.0), (0.4251, 0.8469, 1.0), (1.0, 0.842, 1.0), (1.0, 1.0, 0.8786), (1.0, -1.0, 0.8786), (1.0, -0.801, 0.8786), (1.0, 1.09, 0.8786), (1.299, 1.122, 0.8786), (1.299, 1.161, 0.8786), (0.4332, 1.161, 0.8786), (1.018, 1.161, 0.8786), (0.3333, -1.0, 0.8786), (0.3333, -1.045, 0.8786), (0.0, -1.045, 0.8786), (1.0, -0.951, 0.8786), (0.0, 1.161, 0.8786), (1.0, 0.842, 0.8786), (1.0, 1.0, -0.08068), (1.0, -1.0, -0.08068), (1.0, -0.801, -0.08068), (1.0, 1.09, -0.08068), (1.299, 1.122, -0.08068), (1.299, 1.161, -0.08068), (0.4332, 1.161, -0.08068), (1.018, 1.161, -0.08068), (0.3333, -1.0, -0.08068), (0.3333, -1.045, -0.08068), (0.0, -1.045, -0.08068), (1.0, -0.951, -0.08068), (0.0, 1.161, -0.08068), (1.0, 0.842, -0.08068), (0.6561, -0.7393, 0.8426), (0.6561, 0.7804, 0.8426), (0.6561, -0.7393, -0.04467), (0.6561, 0.7804, -0.04467), (0.0, -0.7393, 0.8426), (0.0, 0.7804, 0.8426), (0.0, -0.7393, -0.04467), (0.0, 0.7804, -0.04467), (0.3372, -0.9535, 1.0), (0.0, -0.9528, 1.0), (0.0, -0.9949, 1.0)], [], [(56, 38, 1, 46), (15, 33, 2, 4, 14, 41, 0, 16, 27), (17, 81, 82, 83), (43, 44, 3, 18), (58, 44, 5, 47), (59, 2, 6, 62), (11, 81, 38, 5), (7, 23, 18, 3), (23, 21, 19, 18), (62, 6, 9, 63), (7, 35, 25, 23), (43, 18, 19, 42), (52, 35, 13, 50), (63, 9, 12, 64), (29, 22, 24, 26), (25, 37, 21, 23), (57, 37, 25, 51), (6, 31, 29, 9), (31, 20, 22, 29), (2, 33, 31, 6), (51, 25, 35, 52), (33, 15, 20, 31), (53, 17, 28, 54), (11, 43, 42, 8), (46, 1, 17, 53), (9, 29, 26, 12), (47, 5, 38, 56), (30, 15, 27, 39), (13, 35, 7, 10), (54, 28, 40, 55), (15, 30, 32, 20), (20, 32, 34, 22), (1, 38, 81, 17), (22, 34, 36, 24), (45, 3, 44, 58), (11, 5, 44, 43), (59, 45, 58, 72), (68, 54, 55, 69), (61, 47, 56, 70), (60, 46, 53, 67), (67, 53, 54, 68), (65, 51, 52, 66), (71, 57, 51, 65), (10, 49, 50, 13), (66, 52, 50, 64), (7, 48, 49, 10), (3, 45, 48, 7), (70, 56, 46, 60), (41, 70, 60, 0), (4, 72, 61, 14), (26, 66, 64, 12), (36, 71, 65, 24), (24, 65, 66, 26), (16, 67, 68, 27), (0, 60, 67, 16), (14, 61, 70, 41), (27, 68, 69, 39), (2, 59, 72, 4), (49, 63, 64, 50), (48, 62, 63, 49), (45, 59, 62, 48), (61, 72, 76, 75), (47, 61, 75, 73), (72, 58, 74, 76), (58, 47, 73, 74), (75, 76, 80, 79), (73, 75, 79, 77), (76, 74, 78, 80), (74, 73, 77, 78), (28, 17, 83, 40), (8, 82, 81, 11)])
_uv = me_cube_002.uv_layers.new(name='UVMap')
_uv.uv.foreach_set('vector', [0.6098, 0.7439, 0.625, 0.7439, 0.625, 0.75, 0.6098, 0.75, 0.2917, 0.5, 0.3479, 0.5, 0.375, 0.5, 0.375, 0.5197, 0.375, 0.7251, 0.375, 0.7439, 0.375, 0.75, 0.2917, 0.75, 0.2917, 0.7438, 0.625, 0.8333, 0.0, 0.0, 0.0, 0.0, 0.0, 0.0, 0.625, 0.4504, 0.625, 0.5197, 0.625, 0.5, 0.625, 0.4167, 0.6098, 0.5197, 0.625, 0.5197, 0.625, 0.7251, 0.6098, 0.7251, 0.4899, 0.5, 0.375, 0.5, 0.375, 0.5, 0.4899, 0.5, 0.625, 0.8013, 0.0, 0.0, 0.625, 0.7439, 0.625, 0.7251, 0.625, 0.5, 0.625, 0.4167, 0.625, 0.4167, 0.625, 0.5, 0.625, 0.4167, 0.625, 0.375, 0.625, 0.375, 0.625, 0.4167, 0.4899, 0.5, 0.375, 0.5, 0.375, 0.5, 0.4899, 0.5, 0.625, 0.5, 0.625, 0.4729, 0.625, 0.4167, 0.625, 0.4167, 0.625, 0.4504, 0.625, 0.4167, 0.625, 0.375, 0.625, 0.4155, 0.6098, 0.4729, 0.625, 0.4729, 0.625, 0.5, 0.6098, 0.5, 0.4899, 0.5, 0.375, 0.5, 0.375, 0.5, 0.4899, 0.5, 0.3479, 0.5, 0.2917, 0.5, 0.2917, 0.5, 0.3479, 0.5, 0.625, 0.4167, 0.625, 0.375, 0.625, 0.375, 0.625, 0.4167, 0.6098, 0.375, 0.625, 0.375, 0.625, 0.4167, 0.6098, 0.4167, 0.375, 0.5, 0.3479, 0.5, 0.3479, 0.5, 0.375, 0.5, 0.3479, 0.5, 0.2917, 0.5, 0.2917, 0.5, 0.3479, 0.5, 0.375, 0.5, 0.3479, 0.5, 0.3479, 0.5, 0.375, 0.5, 0.6098, 0.4167, 0.625, 0.4167, 0.625, 0.4729, 0.6098, 0.4729, 0.3479, 0.5, 0.2917, 0.5, 0.2917, 0.5, 0.3479, 0.5, 0.6098, 0.8333, 0.625, 0.8333, 0.625, 0.8333, 0.6098, 0.8333, 0.625, 0.8013, 0.625, 0.4504, 0.625, 0.4155, 0.625, 0.8365, 0.6098, 0.75, 0.625, 0.75, 0.625, 0.8333, 0.6098, 0.8333, 0.375, 0.5, 0.3479, 0.5, 0.3479, 0.5, 0.375, 0.5, 0.6098, 0.7251, 0.625, 0.7251, 0.625, 0.7439, 0.6098, 0.7439, 0.25, 0.5, 0.2917, 0.5, 0.2917, 0.75, 0.25, 0.7469, 0.625, 0.5, 0.625, 0.4729, 0.625, 0.5, 0.625, 0.5, 0.6098, 0.8333, 0.625, 0.8333, 0.625, 0.875, 0.6098, 0.875, 0.2917, 0.5, 0.25, 0.5, 0.25, 0.5, 0.2917, 0.5, 0.2917, 0.5, 0.25, 0.5, 0.25, 0.5, 0.2917, 0.5, 0.625, 0.75, 0.625, 0.7439, 0.0, 0.0, 0.625, 0.8333, 0.2917, 0.5, 0.25, 0.5, 0.25, 0.5, 0.2917, 0.5, 0.6098, 0.5, 0.625, 0.5, 0.625, 0.5197, 0.6098, 0.5197, 0.625, 0.8013, 0.625, 0.7251, 0.625, 0.5197, 0.625, 0.4504, 0.4899, 0.5, 0.6098, 0.5, 0.6098, 0.5197, 0.4899, 0.5197, 0.4899, 0.8333, 0.6098, 0.8333, 0.6098, 0.875, 0.4899, 0.875, 0.4899, 0.7251, 0.6098, 0.7251, 0.6098, 0.7439, 0.4899, 0.7439, 0.4899, 0.75, 0.6098, 0.75, 0.6098, 0.8333, 0.4899, 0.8333, 0.4899, 0.8333, 0.6098, 0.8333, 0.6098, 0.8333, 0.4899, 0.8333, 0.4899, 0.4167, 0.6098, 0.4167, 0.6098, 0.4729, 0.4899, 0.4729, 0.4899, 0.375, 0.6098, 0.375, 0.6098, 0.4167, 0.4899, 0.4167, 0.625, 0.5, 0.6098, 0.5, 0.6098, 0.5, 0.625, 0.5, 0.4899, 0.4729, 0.6098, 0.4729, 0.6098, 0.5, 0.4899, 0.5, 0.625, 0.5, 0.6098, 0.5, 0.6098, 0.5, 0.625, 0.5, 0.625, 0.5, 0.6098, 0.5, 0.6098, 0.5, 0.625, 0.5, 0.4899, 0.7439, 0.6098, 0.7439, 0.6098, 0.75, 0.4899, 0.75, 0.375, 0.7439, 0.4899, 0.7439, 0.4899, 0.75, 0.375, 0.75, 0.375, 0.5197, 0.4899, 0.5197, 0.4899, 0.7251, 0.375, 0.7251, 0.375, 0.4729, 0.4899, 0.4729, 0.4899, 0.5, 0.375, 0.5, 0.375, 0.375, 0.4899, 0.375, 0.4899, 0.4167, 0.375, 0.4167, 0.375, 0.4167, 0.4899, 0.4167, 0.4899, 0.4729, 0.375, 0.4729, 0.375, 0.8333, 0.4899, 0.8333, 0.4899, 0.8333, 0.375, 0.8333, 0.375, 0.75, 0.4899, 0.75, 0.4899, 0.8333, 0.375, 0.8333, 0.375, 0.7251, 0.4899, 0.7251, 0.4899, 0.7439, 0.375, 0.7439, 0.375, 0.8333, 0.4899, 0.8333, 0.4899, 0.875, 0.375, 0.875, 0.375, 0.5, 0.4899, 0.5, 0.4899, 0.5197, 0.375, 0.5197, 0.6098, 0.5, 0.4899, 0.5, 0.4899, 0.5, 0.6098, 0.5, 0.6098, 0.5, 0.4899, 0.5, 0.4899, 0.5, 0.6098, 0.5, 0.6098, 0.5, 0.4899, 0.5, 0.4899, 0.5, 0.6098, 0.5, 0.4899, 0.7251, 0.4899, 0.5197, 0.4899, 0.5197, 0.4899, 0.7251, 0.6098, 0.7251, 0.4899, 0.7251, 0.4899, 0.7251, 0.6098, 0.7251, 0.4899, 0.5197, 0.6098, 0.5197, 0.6098, 0.5197, 0.4899, 0.5197, 0.6098, 0.5197, 0.6098, 0.7251, 0.6098, 0.7251, 0.6098, 0.5197, 0.4899, 0.7251, 0.4899, 0.5197, 0.4899, 0.5197, 0.4899, 0.7251, 0.6098, 0.7251, 0.4899, 0.7251, 0.4899, 0.7251, 0.6098, 0.7251, 0.4899, 0.5197, 0.6098, 0.5197, 0.6098, 0.5197, 0.4899, 0.5197, 0.6098, 0.5197, 0.6098, 0.7251, 0.6098, 0.7251, 0.6098, 0.5197, 0.625, 0.8333, 0.625, 0.8333, 0.0, 0.0, 0.625, 0.875, 0.625, 0.8365, 0.0, 0.0, 0.0, 0.0, 0.625, 0.8013])
me_cube_002.update()

# ---- objects
ob_door_frame = bpy.data.objects.new('Door_Frame', me_cube)
ob_light = bpy.data.objects.new('Light', light_light)
ob_camera = bpy.data.objects.new('Camera', cam_camera)
ob_cylinder = bpy.data.objects.new('Cylinder', me_cylinder)
ob_door_r = bpy.data.objects.new('Door_R', me_cube_001)
ob_door_l = bpy.data.objects.new('Door_L', me_cube_002)

# ---- transforms, parenting, visibility, modifiers, constraints
ob_door_frame.location = (0.0, 0.0, 1.064)
ob_door_frame.scale = (0.3, 1.029, 1.07)
ob_door_frame.delta_location = (0.0, -0.0291, 0.0)
ob_door_frame.lock_rotations_4d = False
ob_door_frame.empty_display_type = 'ARROWS'
ob_door_frame.lineart.crease_threshold = 0.0
_m = ob_door_frame.modifiers.new('Mirror', 'MIRROR')
_m.use_axis = (True, True, False)
_m.use_clip = True
ob_light.location = (4.076, 1.005, 5.904)
ob_light.rotation_euler = (0.6503, 0.05522, 1.866)
ob_light.lock_rotations_4d = False
ob_light.empty_display_type = 'ARROWS'
ob_light.color = (0.0, 0.0, 0.0, 0.0)
ob_light.lineart.crease_threshold = 0.0
ob_camera.location = (7.359, -6.926, 4.958)
ob_camera.rotation_euler = (1.109, 0.0, 0.8149)
ob_camera.lock_rotations_4d = False
ob_camera.empty_display_type = 'ARROWS'
ob_camera.color = (0.0, 0.0, 0.0, 0.0)
ob_camera.display_type = 'WIRE'
ob_camera.lineart.crease_threshold = 0.0
ob_cylinder.location = (0.0, 0.0, 0.8)
ob_cylinder.scale = (0.8, 0.8, 0.8)
ob_door_r.location = (0.0, 0.5, 1.0)
ob_door_r.scale = (0.075, 0.5, 1.0)
_m = ob_door_r.modifiers.new('Mirror', 'MIRROR')
_m.use_clip = True
ob_door_l.location = (0.0, -0.5, 1.0)
ob_door_l.scale = (0.075, -0.5, 1.0)
_m = ob_door_l.modifiers.new('Mirror', 'MIRROR')
_m.use_clip = True

# ---- collection membership
col_collection.objects.link(ob_door_frame)
col_collection.objects.link(ob_light)
col_collection.objects.link(ob_camera)
col_collection.objects.link(ob_cylinder)
col_collection.objects.link(ob_door_r)
col_collection.objects.link(ob_door_l)

# ---- scene / render settings (as saved in the file)
scene.camera = ob_camera
scene.frame_start = 1; scene.frame_end = 250; scene.frame_set(1)
scene.render.engine = 'BLENDER_EEVEE_NEXT'
scene.render.bake_bias = 0.0
scene.render.bake_samples = 0
scene.render.compositor_device = 'GPU'
scene.eevee.use_volume_custom_range = False
scene.eevee.fast_gi_thickness_near = 0.1
scene.eevee.fast_gi_thickness_far = 0.0
scene.eevee.ray_tracing_options.screen_trace_thickness = 0.1
bpy.context.view_layer.update()
